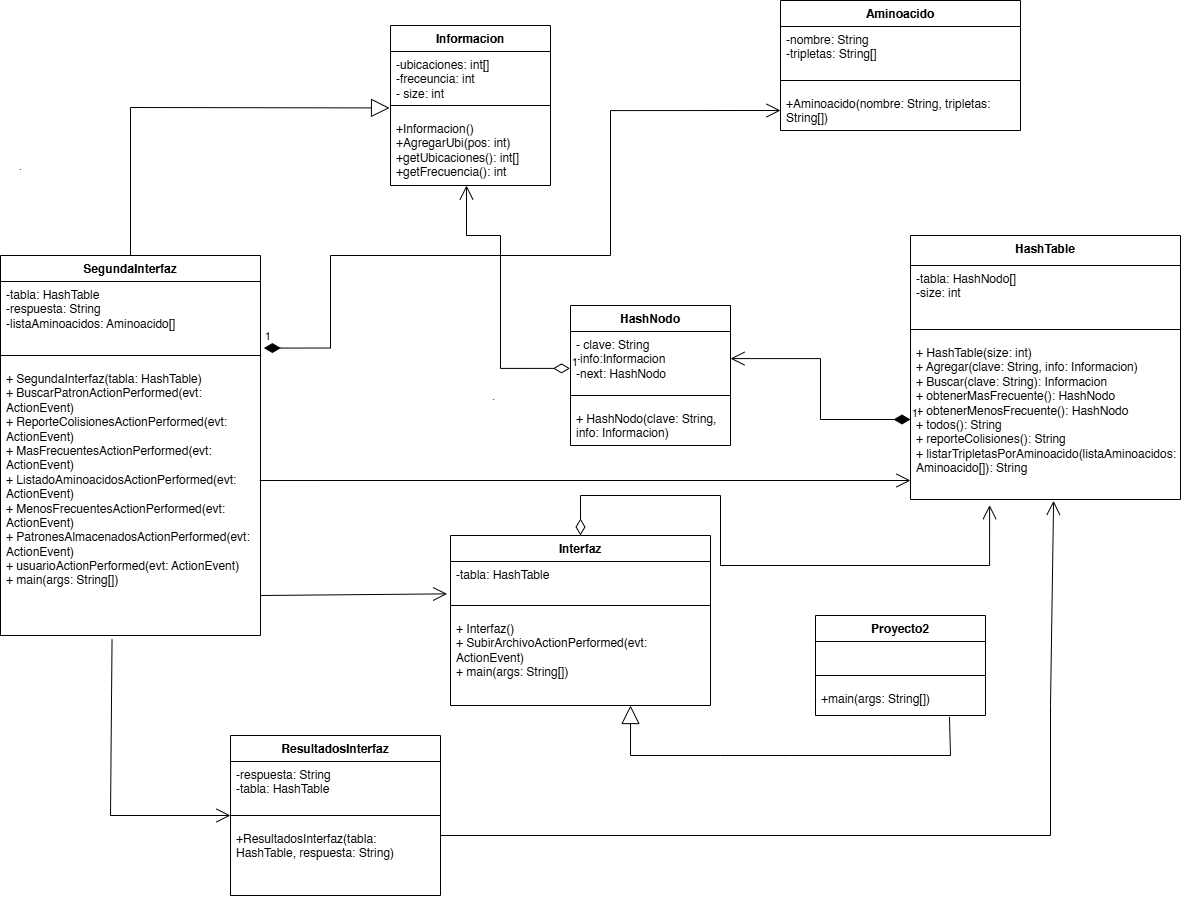

The diagram above was exported from draw.io. Its source (the exported page's mxGraphModel, read from the mxfile embedded in the PNG):
<mxGraphModel dx="1820" dy="1156" grid="1" gridSize="10" guides="1" tooltips="1" connect="1" arrows="1" fold="1" page="1" pageScale="1" pageWidth="827" pageHeight="1169" math="0" shadow="0">
  <root>
    <mxCell id="0" />
    <mxCell id="1" parent="0" />
    <mxCell id="TDccWExCndDSgPXOBwFx-15" value="HashNodo&lt;div&gt;&lt;br&gt;&lt;/div&gt;" style="swimlane;fontStyle=1;align=center;verticalAlign=top;childLayout=stackLayout;horizontal=1;startSize=26;horizontalStack=0;resizeParent=1;resizeParentMax=0;resizeLast=0;collapsible=1;marginBottom=0;whiteSpace=wrap;html=1;" parent="1" vertex="1">
      <mxGeometry x="580" y="450" width="160" height="140" as="geometry" />
    </mxCell>
    <mxCell id="TDccWExCndDSgPXOBwFx-16" value="- clave: String&lt;div&gt;-info:Informacion&lt;/div&gt;&lt;div&gt;-next: HashNodo&lt;/div&gt;" style="text;strokeColor=none;fillColor=none;align=left;verticalAlign=top;spacingLeft=4;spacingRight=4;overflow=hidden;rotatable=0;points=[[0,0.5],[1,0.5]];portConstraint=eastwest;whiteSpace=wrap;html=1;" parent="TDccWExCndDSgPXOBwFx-15" vertex="1">
      <mxGeometry y="26" width="160" height="54" as="geometry" />
    </mxCell>
    <mxCell id="TDccWExCndDSgPXOBwFx-17" value="" style="line;strokeWidth=1;fillColor=none;align=left;verticalAlign=middle;spacingTop=-1;spacingLeft=3;spacingRight=3;rotatable=0;labelPosition=right;points=[];portConstraint=eastwest;strokeColor=inherit;" parent="TDccWExCndDSgPXOBwFx-15" vertex="1">
      <mxGeometry y="80" width="160" height="20" as="geometry" />
    </mxCell>
    <mxCell id="TDccWExCndDSgPXOBwFx-18" value="&lt;div&gt;&lt;div&gt;+ HashNodo(clave: String, info: Informacion)&lt;/div&gt;&lt;/div&gt;&lt;div&gt;&lt;br&gt;&lt;/div&gt;" style="text;strokeColor=none;fillColor=none;align=left;verticalAlign=top;spacingLeft=4;spacingRight=4;overflow=hidden;rotatable=0;points=[[0,0.5],[1,0.5]];portConstraint=eastwest;whiteSpace=wrap;html=1;" parent="TDccWExCndDSgPXOBwFx-15" vertex="1">
      <mxGeometry y="100" width="160" height="40" as="geometry" />
    </mxCell>
    <mxCell id="TDccWExCndDSgPXOBwFx-19" value="&lt;div&gt;Informacion&lt;/div&gt;" style="swimlane;fontStyle=1;align=center;verticalAlign=top;childLayout=stackLayout;horizontal=1;startSize=26;horizontalStack=0;resizeParent=1;resizeParentMax=0;resizeLast=0;collapsible=1;marginBottom=0;whiteSpace=wrap;html=1;" parent="1" vertex="1">
      <mxGeometry x="400" y="170" width="160" height="160" as="geometry" />
    </mxCell>
    <mxCell id="TDccWExCndDSgPXOBwFx-20" value="-ubicaciones: int[]&lt;div&gt;-freceuncia: int&lt;/div&gt;&lt;div&gt;&lt;span style=&quot;background-color: transparent;&quot;&gt;- size: int&lt;/span&gt;&lt;/div&gt;&lt;div&gt;&lt;span style=&quot;background-color: transparent; color: light-dark(rgb(0, 0, 0), rgb(255, 255, 255));&quot;&gt;&lt;br&gt;&lt;/span&gt;&lt;/div&gt;" style="text;strokeColor=none;fillColor=none;align=left;verticalAlign=top;spacingLeft=4;spacingRight=4;overflow=hidden;rotatable=0;points=[[0,0.5],[1,0.5]];portConstraint=eastwest;whiteSpace=wrap;html=1;" parent="TDccWExCndDSgPXOBwFx-19" vertex="1">
      <mxGeometry y="26" width="160" height="44" as="geometry" />
    </mxCell>
    <mxCell id="TDccWExCndDSgPXOBwFx-21" value="" style="line;strokeWidth=1;fillColor=none;align=left;verticalAlign=middle;spacingTop=-1;spacingLeft=3;spacingRight=3;rotatable=0;labelPosition=right;points=[];portConstraint=eastwest;strokeColor=inherit;" parent="TDccWExCndDSgPXOBwFx-19" vertex="1">
      <mxGeometry y="70" width="160" height="20" as="geometry" />
    </mxCell>
    <mxCell id="TDccWExCndDSgPXOBwFx-22" value="&lt;div&gt;+Informacion()&lt;/div&gt;&lt;div&gt;+AgregarUbi(pos: int)&lt;/div&gt;&lt;div&gt;+getUbicaciones(): int[]&lt;/div&gt;&lt;div&gt;+getFrecuencia(): int&lt;/div&gt;&lt;div&gt;&lt;br&gt;&lt;/div&gt;" style="text;strokeColor=none;fillColor=none;align=left;verticalAlign=top;spacingLeft=4;spacingRight=4;overflow=hidden;rotatable=0;points=[[0,0.5],[1,0.5]];portConstraint=eastwest;whiteSpace=wrap;html=1;" parent="TDccWExCndDSgPXOBwFx-19" vertex="1">
      <mxGeometry y="90" width="160" height="70" as="geometry" />
    </mxCell>
    <mxCell id="TDccWExCndDSgPXOBwFx-24" value="&lt;div&gt;HashTable&lt;/div&gt;" style="swimlane;fontStyle=1;align=center;verticalAlign=top;childLayout=stackLayout;horizontal=1;startSize=30;horizontalStack=0;resizeParent=1;resizeParentMax=0;resizeLast=0;collapsible=1;marginBottom=0;whiteSpace=wrap;html=1;" parent="1" vertex="1">
      <mxGeometry x="920" y="380" width="270" height="264" as="geometry" />
    </mxCell>
    <mxCell id="TDccWExCndDSgPXOBwFx-25" value="&lt;div&gt;-tabla: HashNodo[]&lt;/div&gt;&lt;div&gt;-size: int&lt;/div&gt;" style="text;strokeColor=none;fillColor=none;align=left;verticalAlign=top;spacingLeft=4;spacingRight=4;overflow=hidden;rotatable=0;points=[[0,0.5],[1,0.5]];portConstraint=eastwest;whiteSpace=wrap;html=1;" parent="TDccWExCndDSgPXOBwFx-24" vertex="1">
      <mxGeometry y="30" width="270" height="54" as="geometry" />
    </mxCell>
    <mxCell id="TDccWExCndDSgPXOBwFx-26" value="" style="line;strokeWidth=1;fillColor=none;align=left;verticalAlign=middle;spacingTop=-1;spacingLeft=3;spacingRight=3;rotatable=0;labelPosition=right;points=[];portConstraint=eastwest;strokeColor=inherit;" parent="TDccWExCndDSgPXOBwFx-24" vertex="1">
      <mxGeometry y="84" width="270" height="20" as="geometry" />
    </mxCell>
    <mxCell id="TDccWExCndDSgPXOBwFx-27" value="&lt;div&gt;&lt;div&gt;+ HashTable(size: int)&lt;/div&gt;&lt;div&gt;+ Agregar(clave: String, info: Informacion)&lt;/div&gt;&lt;div&gt;+ Buscar(clave: String): Informacion&lt;/div&gt;&lt;div&gt;+ obtenerMasFrecuente(): HashNodo&lt;/div&gt;&lt;div&gt;+ obtenerMenosFrecuente(): HashNodo&lt;/div&gt;&lt;div&gt;+ todos(): String&lt;/div&gt;&lt;div&gt;+ reporteColisiones(): String&lt;/div&gt;&lt;div&gt;+ listarTripletasPorAminoacido(listaAminoacidos: Aminoacido[]): String&lt;/div&gt;&lt;/div&gt;&lt;div&gt;&lt;br&gt;&lt;/div&gt;" style="text;strokeColor=none;fillColor=none;align=left;verticalAlign=top;spacingLeft=4;spacingRight=4;overflow=hidden;rotatable=0;points=[[0,0.5],[1,0.5]];portConstraint=eastwest;whiteSpace=wrap;html=1;" parent="TDccWExCndDSgPXOBwFx-24" vertex="1">
      <mxGeometry y="104" width="270" height="160" as="geometry" />
    </mxCell>
    <mxCell id="TDccWExCndDSgPXOBwFx-28" value="&lt;div&gt;SegundaInterfaz&lt;/div&gt;" style="swimlane;fontStyle=1;align=center;verticalAlign=top;childLayout=stackLayout;horizontal=1;startSize=26;horizontalStack=0;resizeParent=1;resizeParentMax=0;resizeLast=0;collapsible=1;marginBottom=0;whiteSpace=wrap;html=1;" parent="1" vertex="1">
      <mxGeometry x="10" y="400" width="260" height="380" as="geometry" />
    </mxCell>
    <mxCell id="TDccWExCndDSgPXOBwFx-29" value="&lt;div&gt;-tabla: HashTable&lt;/div&gt;&lt;div&gt;&lt;span style=&quot;background-color: transparent; color: light-dark(rgb(0, 0, 0), rgb(255, 255, 255));&quot;&gt;-respuesta: String&lt;/span&gt;&lt;/div&gt;&lt;div&gt;-listaAminoacidos: Aminoacido[]&lt;/div&gt;&lt;div&gt;&lt;br&gt;&lt;/div&gt;" style="text;strokeColor=none;fillColor=none;align=left;verticalAlign=top;spacingLeft=4;spacingRight=4;overflow=hidden;rotatable=0;points=[[0,0.5],[1,0.5]];portConstraint=eastwest;whiteSpace=wrap;html=1;" parent="TDccWExCndDSgPXOBwFx-28" vertex="1">
      <mxGeometry y="26" width="260" height="64" as="geometry" />
    </mxCell>
    <mxCell id="TDccWExCndDSgPXOBwFx-30" value="" style="line;strokeWidth=1;fillColor=none;align=left;verticalAlign=middle;spacingTop=-1;spacingLeft=3;spacingRight=3;rotatable=0;labelPosition=right;points=[];portConstraint=eastwest;strokeColor=inherit;" parent="TDccWExCndDSgPXOBwFx-28" vertex="1">
      <mxGeometry y="90" width="260" height="20" as="geometry" />
    </mxCell>
    <mxCell id="TDccWExCndDSgPXOBwFx-31" value="&lt;div&gt;&lt;div&gt;&lt;div&gt;+ SegundaInterfaz(tabla: HashTable)&lt;/div&gt;&lt;div&gt;+ BuscarPatronActionPerformed(evt: ActionEvent)&lt;/div&gt;&lt;div&gt;+ ReporteColisionesActionPerformed(evt: ActionEvent)&lt;/div&gt;&lt;div&gt;+ MasFrecuentesActionPerformed(evt: ActionEvent)&lt;/div&gt;&lt;div&gt;+ ListadoAminoacidosActionPerformed(evt: ActionEvent)&lt;/div&gt;&lt;div&gt;+ MenosFrecuentesActionPerformed(evt: ActionEvent)&lt;/div&gt;&lt;div&gt;+ PatronesAlmacenadosActionPerformed(evt: ActionEvent)&lt;/div&gt;&lt;div&gt;+ usuarioActionPerformed(evt: ActionEvent)&lt;/div&gt;&lt;div&gt;+ main(args: String[])&lt;/div&gt;&lt;/div&gt;&lt;/div&gt;&lt;div&gt;&lt;br&gt;&lt;/div&gt;" style="text;strokeColor=none;fillColor=none;align=left;verticalAlign=top;spacingLeft=4;spacingRight=4;overflow=hidden;rotatable=0;points=[[0,0.5],[1,0.5]];portConstraint=eastwest;whiteSpace=wrap;html=1;" parent="TDccWExCndDSgPXOBwFx-28" vertex="1">
      <mxGeometry y="110" width="260" height="270" as="geometry" />
    </mxCell>
    <mxCell id="TDccWExCndDSgPXOBwFx-33" value="ResultadosInterfaz" style="swimlane;fontStyle=1;align=center;verticalAlign=top;childLayout=stackLayout;horizontal=1;startSize=26;horizontalStack=0;resizeParent=1;resizeParentMax=0;resizeLast=0;collapsible=1;marginBottom=0;whiteSpace=wrap;html=1;" parent="1" vertex="1">
      <mxGeometry x="240" y="880" width="210" height="160" as="geometry" />
    </mxCell>
    <mxCell id="TDccWExCndDSgPXOBwFx-34" value="&lt;div&gt;-respuesta: String&lt;/div&gt;&lt;div&gt;-tabla: HashTable&lt;/div&gt;&lt;div&gt;&lt;br&gt;&lt;/div&gt;" style="text;strokeColor=none;fillColor=none;align=left;verticalAlign=top;spacingLeft=4;spacingRight=4;overflow=hidden;rotatable=0;points=[[0,0.5],[1,0.5]];portConstraint=eastwest;whiteSpace=wrap;html=1;" parent="TDccWExCndDSgPXOBwFx-33" vertex="1">
      <mxGeometry y="26" width="210" height="44" as="geometry" />
    </mxCell>
    <mxCell id="TDccWExCndDSgPXOBwFx-35" value="" style="line;strokeWidth=1;fillColor=none;align=left;verticalAlign=middle;spacingTop=-1;spacingLeft=3;spacingRight=3;rotatable=0;labelPosition=right;points=[];portConstraint=eastwest;strokeColor=inherit;" parent="TDccWExCndDSgPXOBwFx-33" vertex="1">
      <mxGeometry y="70" width="210" height="20" as="geometry" />
    </mxCell>
    <mxCell id="TDccWExCndDSgPXOBwFx-36" value="&lt;div&gt;&lt;div&gt;+ResultadosInterfaz(tabla: HashTable, respuesta: String)&lt;/div&gt;&lt;div&gt;&lt;br&gt;&lt;/div&gt;&lt;/div&gt;" style="text;strokeColor=none;fillColor=none;align=left;verticalAlign=top;spacingLeft=4;spacingRight=4;overflow=hidden;rotatable=0;points=[[0,0.5],[1,0.5]];portConstraint=eastwest;whiteSpace=wrap;html=1;" parent="TDccWExCndDSgPXOBwFx-33" vertex="1">
      <mxGeometry y="90" width="210" height="70" as="geometry" />
    </mxCell>
    <mxCell id="TDccWExCndDSgPXOBwFx-37" value="&lt;div&gt;Aminoacido&lt;/div&gt;" style="swimlane;fontStyle=1;align=center;verticalAlign=top;childLayout=stackLayout;horizontal=1;startSize=26;horizontalStack=0;resizeParent=1;resizeParentMax=0;resizeLast=0;collapsible=1;marginBottom=0;whiteSpace=wrap;html=1;" parent="1" vertex="1">
      <mxGeometry x="790" y="145" width="240" height="130" as="geometry" />
    </mxCell>
    <mxCell id="TDccWExCndDSgPXOBwFx-38" value="&lt;div&gt;-nombre: String&lt;/div&gt;&lt;div&gt;-tripletas: String[]&lt;/div&gt;&lt;div&gt;&lt;br&gt;&lt;/div&gt;" style="text;strokeColor=none;fillColor=none;align=left;verticalAlign=top;spacingLeft=4;spacingRight=4;overflow=hidden;rotatable=0;points=[[0,0.5],[1,0.5]];portConstraint=eastwest;whiteSpace=wrap;html=1;" parent="TDccWExCndDSgPXOBwFx-37" vertex="1">
      <mxGeometry y="26" width="240" height="44" as="geometry" />
    </mxCell>
    <mxCell id="TDccWExCndDSgPXOBwFx-39" value="" style="line;strokeWidth=1;fillColor=none;align=left;verticalAlign=middle;spacingTop=-1;spacingLeft=3;spacingRight=3;rotatable=0;labelPosition=right;points=[];portConstraint=eastwest;strokeColor=inherit;" parent="TDccWExCndDSgPXOBwFx-37" vertex="1">
      <mxGeometry y="70" width="240" height="20" as="geometry" />
    </mxCell>
    <mxCell id="TDccWExCndDSgPXOBwFx-40" value="&lt;div&gt;+Aminoacido(nombre: String, tripletas: String[])&lt;/div&gt;" style="text;strokeColor=none;fillColor=none;align=left;verticalAlign=top;spacingLeft=4;spacingRight=4;overflow=hidden;rotatable=0;points=[[0,0.5],[1,0.5]];portConstraint=eastwest;whiteSpace=wrap;html=1;" parent="TDccWExCndDSgPXOBwFx-37" vertex="1">
      <mxGeometry y="90" width="240" height="40" as="geometry" />
    </mxCell>
    <mxCell id="TDccWExCndDSgPXOBwFx-41" value="&lt;div&gt;Proyecto2&lt;/div&gt;" style="swimlane;fontStyle=1;align=center;verticalAlign=top;childLayout=stackLayout;horizontal=1;startSize=26;horizontalStack=0;resizeParent=1;resizeParentMax=0;resizeLast=0;collapsible=1;marginBottom=0;whiteSpace=wrap;html=1;" parent="1" vertex="1">
      <mxGeometry x="825" y="760" width="170" height="100" as="geometry" />
    </mxCell>
    <mxCell id="TDccWExCndDSgPXOBwFx-42" value="&lt;div&gt;&lt;div&gt;&lt;br&gt;&lt;/div&gt;&lt;/div&gt;" style="text;strokeColor=none;fillColor=none;align=left;verticalAlign=top;spacingLeft=4;spacingRight=4;overflow=hidden;rotatable=0;points=[[0,0.5],[1,0.5]];portConstraint=eastwest;whiteSpace=wrap;html=1;" parent="TDccWExCndDSgPXOBwFx-41" vertex="1">
      <mxGeometry y="26" width="170" height="24" as="geometry" />
    </mxCell>
    <mxCell id="TDccWExCndDSgPXOBwFx-43" value="" style="line;strokeWidth=1;fillColor=none;align=left;verticalAlign=middle;spacingTop=-1;spacingLeft=3;spacingRight=3;rotatable=0;labelPosition=right;points=[];portConstraint=eastwest;strokeColor=inherit;" parent="TDccWExCndDSgPXOBwFx-41" vertex="1">
      <mxGeometry y="50" width="170" height="20" as="geometry" />
    </mxCell>
    <mxCell id="TDccWExCndDSgPXOBwFx-44" value="&lt;div&gt;&lt;div&gt;&lt;div&gt;+main(args: String[])&lt;/div&gt;&lt;/div&gt;&lt;/div&gt;" style="text;strokeColor=none;fillColor=none;align=left;verticalAlign=top;spacingLeft=4;spacingRight=4;overflow=hidden;rotatable=0;points=[[0,0.5],[1,0.5]];portConstraint=eastwest;whiteSpace=wrap;html=1;" parent="TDccWExCndDSgPXOBwFx-41" vertex="1">
      <mxGeometry y="70" width="170" height="30" as="geometry" />
    </mxCell>
    <mxCell id="TDccWExCndDSgPXOBwFx-49" value="&lt;div&gt;Interfaz&lt;/div&gt;" style="swimlane;fontStyle=1;align=center;verticalAlign=top;childLayout=stackLayout;horizontal=1;startSize=26;horizontalStack=0;resizeParent=1;resizeParentMax=0;resizeLast=0;collapsible=1;marginBottom=0;whiteSpace=wrap;html=1;" parent="1" vertex="1">
      <mxGeometry x="460" y="680" width="260" height="170" as="geometry" />
    </mxCell>
    <mxCell id="TDccWExCndDSgPXOBwFx-50" value="&lt;div&gt;-tabla: HashTable&lt;/div&gt;" style="text;strokeColor=none;fillColor=none;align=left;verticalAlign=top;spacingLeft=4;spacingRight=4;overflow=hidden;rotatable=0;points=[[0,0.5],[1,0.5]];portConstraint=eastwest;whiteSpace=wrap;html=1;" parent="TDccWExCndDSgPXOBwFx-49" vertex="1">
      <mxGeometry y="26" width="260" height="34" as="geometry" />
    </mxCell>
    <mxCell id="TDccWExCndDSgPXOBwFx-51" value="" style="line;strokeWidth=1;fillColor=none;align=left;verticalAlign=middle;spacingTop=-1;spacingLeft=3;spacingRight=3;rotatable=0;labelPosition=right;points=[];portConstraint=eastwest;strokeColor=inherit;" parent="TDccWExCndDSgPXOBwFx-49" vertex="1">
      <mxGeometry y="60" width="260" height="20" as="geometry" />
    </mxCell>
    <mxCell id="TDccWExCndDSgPXOBwFx-52" value="&lt;div&gt;&lt;div&gt;&lt;div&gt;+ Interfaz()&lt;/div&gt;&lt;div&gt;+ SubirArchivoActionPerformed(evt: ActionEvent)&lt;/div&gt;&lt;div&gt;+ main(args: String[])&lt;/div&gt;&lt;/div&gt;&lt;/div&gt;&lt;div&gt;&lt;br&gt;&lt;/div&gt;" style="text;strokeColor=none;fillColor=none;align=left;verticalAlign=top;spacingLeft=4;spacingRight=4;overflow=hidden;rotatable=0;points=[[0,0.5],[1,0.5]];portConstraint=eastwest;whiteSpace=wrap;html=1;" parent="TDccWExCndDSgPXOBwFx-49" vertex="1">
      <mxGeometry y="80" width="260" height="90" as="geometry" />
    </mxCell>
    <mxCell id="TDccWExCndDSgPXOBwFx-55" value="1" style="endArrow=open;html=1;endSize=12;startArrow=diamondThin;startSize=14;startFill=1;edgeStyle=orthogonalEdgeStyle;align=left;verticalAlign=bottom;rounded=0;exitX=0;exitY=0.5;exitDx=0;exitDy=0;" parent="1" source="TDccWExCndDSgPXOBwFx-27" target="TDccWExCndDSgPXOBwFx-16" edge="1">
      <mxGeometry x="-1" y="3" relative="1" as="geometry">
        <mxPoint x="690" y="643.44" as="sourcePoint" />
        <mxPoint x="890" y="573.44" as="targetPoint" />
      </mxGeometry>
    </mxCell>
    <mxCell id="TDccWExCndDSgPXOBwFx-59" value="1" style="endArrow=open;html=1;endSize=12;startArrow=diamondThin;startSize=14;startFill=0;edgeStyle=orthogonalEdgeStyle;align=left;verticalAlign=bottom;rounded=0;exitX=-0.003;exitY=0.683;exitDx=0;exitDy=0;exitPerimeter=0;" parent="1" source="TDccWExCndDSgPXOBwFx-16" target="TDccWExCndDSgPXOBwFx-22" edge="1">
      <mxGeometry x="-1" y="3" relative="1" as="geometry">
        <mxPoint x="360" y="410" as="sourcePoint" />
        <mxPoint x="520" y="410" as="targetPoint" />
        <Array as="points">
          <mxPoint x="510" y="513" />
          <mxPoint x="510" y="380" />
          <mxPoint x="476" y="380" />
        </Array>
      </mxGeometry>
    </mxCell>
    <mxCell id="TDccWExCndDSgPXOBwFx-61" value="" style="endArrow=open;endFill=1;endSize=12;html=1;rounded=0;exitX=0.997;exitY=0.426;exitDx=0;exitDy=0;exitPerimeter=0;" parent="1" source="TDccWExCndDSgPXOBwFx-31" edge="1">
      <mxGeometry width="160" relative="1" as="geometry">
        <mxPoint x="290" y="620" as="sourcePoint" />
        <mxPoint x="920" y="625" as="targetPoint" />
      </mxGeometry>
    </mxCell>
    <mxCell id="TDccWExCndDSgPXOBwFx-65" value="." style="endArrow=block;endSize=16;endFill=0;html=1;rounded=0;exitX=0.5;exitY=0;exitDx=0;exitDy=0;entryX=-0.006;entryY=-0.108;entryDx=0;entryDy=0;entryPerimeter=0;" parent="1" source="TDccWExCndDSgPXOBwFx-28" target="TDccWExCndDSgPXOBwFx-22" edge="1">
      <mxGeometry x="-0.5578" y="110" width="160" relative="1" as="geometry">
        <mxPoint x="110" y="320" as="sourcePoint" />
        <mxPoint x="270" y="320" as="targetPoint" />
        <Array as="points">
          <mxPoint x="140" y="252" />
        </Array>
        <mxPoint as="offset" />
      </mxGeometry>
    </mxCell>
    <mxCell id="TDccWExCndDSgPXOBwFx-66" value="" style="endArrow=open;endFill=1;endSize=12;html=1;rounded=0;entryX=0;entryY=0.5;entryDx=0;entryDy=0;exitX=0.429;exitY=1.015;exitDx=0;exitDy=0;exitPerimeter=0;" parent="1" source="TDccWExCndDSgPXOBwFx-31" target="TDccWExCndDSgPXOBwFx-33" edge="1">
      <mxGeometry width="160" relative="1" as="geometry">
        <mxPoint x="200" y="790" as="sourcePoint" />
        <mxPoint x="360" y="790" as="targetPoint" />
        <Array as="points">
          <mxPoint x="120" y="960" />
        </Array>
      </mxGeometry>
    </mxCell>
    <mxCell id="TDccWExCndDSgPXOBwFx-67" value="" style="endArrow=open;endFill=1;endSize=12;html=1;rounded=0;entryX=0.53;entryY=1.008;entryDx=0;entryDy=0;entryPerimeter=0;" parent="1" target="TDccWExCndDSgPXOBwFx-27" edge="1">
      <mxGeometry width="160" relative="1" as="geometry">
        <mxPoint x="450" y="980" as="sourcePoint" />
        <mxPoint x="950.8889431423611" y="980" as="targetPoint" />
        <Array as="points">
          <mxPoint x="1060" y="980" />
          <mxPoint x="1060" y="850" />
        </Array>
      </mxGeometry>
    </mxCell>
    <mxCell id="TDccWExCndDSgPXOBwFx-69" value="1" style="endArrow=open;html=1;endSize=12;startArrow=diamondThin;startSize=14;startFill=1;edgeStyle=orthogonalEdgeStyle;align=left;verticalAlign=bottom;rounded=0;entryX=0;entryY=0.5;entryDx=0;entryDy=0;exitX=1.013;exitY=1.04;exitDx=0;exitDy=0;exitPerimeter=0;" parent="1" source="TDccWExCndDSgPXOBwFx-29" target="TDccWExCndDSgPXOBwFx-40" edge="1">
      <mxGeometry x="-1" y="3" relative="1" as="geometry">
        <mxPoint x="290" y="500" as="sourcePoint" />
        <mxPoint x="440" y="500" as="targetPoint" />
        <Array as="points">
          <mxPoint x="340" y="493" />
          <mxPoint x="340" y="400" />
          <mxPoint x="620" y="400" />
          <mxPoint x="620" y="255" />
        </Array>
      </mxGeometry>
    </mxCell>
    <mxCell id="TDccWExCndDSgPXOBwFx-71" value="." style="endArrow=open;html=1;endSize=12;startArrow=diamondThin;startSize=14;startFill=0;edgeStyle=orthogonalEdgeStyle;align=left;verticalAlign=bottom;rounded=0;exitX=0.5;exitY=0;exitDx=0;exitDy=0;entryX=0.293;entryY=1.035;entryDx=0;entryDy=0;entryPerimeter=0;" parent="1" source="TDccWExCndDSgPXOBwFx-49" target="TDccWExCndDSgPXOBwFx-27" edge="1">
      <mxGeometry x="-0.8619" y="127" relative="1" as="geometry">
        <mxPoint x="570" y="660" as="sourcePoint" />
        <mxPoint x="730" y="660" as="targetPoint" />
        <Array as="points">
          <mxPoint x="590" y="640" />
          <mxPoint x="730" y="640" />
          <mxPoint x="730" y="710" />
          <mxPoint x="999" y="710" />
        </Array>
        <mxPoint x="-90" y="37" as="offset" />
      </mxGeometry>
    </mxCell>
    <mxCell id="TDccWExCndDSgPXOBwFx-72" value="" style="endArrow=open;endFill=1;endSize=12;html=1;rounded=0;entryX=-0.013;entryY=0.952;entryDx=0;entryDy=0;entryPerimeter=0;" parent="1" target="TDccWExCndDSgPXOBwFx-50" edge="1">
      <mxGeometry width="160" relative="1" as="geometry">
        <mxPoint x="270" y="740" as="sourcePoint" />
        <mxPoint x="430" y="740" as="targetPoint" />
      </mxGeometry>
    </mxCell>
    <mxCell id="TDccWExCndDSgPXOBwFx-73" value="" style="endArrow=block;endSize=16;endFill=0;html=1;rounded=0;exitX=0.788;exitY=1.044;exitDx=0;exitDy=0;exitPerimeter=0;" parent="1" source="TDccWExCndDSgPXOBwFx-44" edge="1">
      <mxGeometry x="-0.1669" y="-40" width="160" relative="1" as="geometry">
        <mxPoint x="960" y="900" as="sourcePoint" />
        <mxPoint x="640" y="850" as="targetPoint" />
        <Array as="points">
          <mxPoint x="960" y="900" />
          <mxPoint x="899" y="900" />
          <mxPoint x="800" y="900" />
          <mxPoint x="730" y="900" />
          <mxPoint x="640" y="900" />
        </Array>
        <mxPoint x="1" as="offset" />
      </mxGeometry>
    </mxCell>
  </root>
</mxGraphModel>